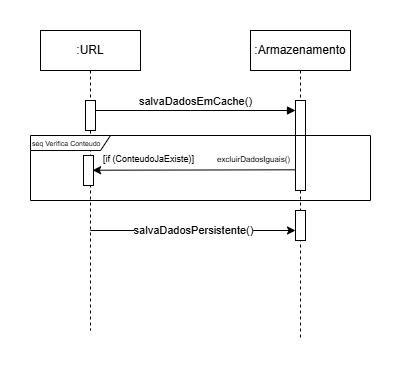

The diagram above was exported from draw.io. Its source (the exported page's mxGraphModel, read from the mxfile embedded in the PNG):
<mxGraphModel dx="719" dy="392" grid="1" gridSize="10" guides="1" tooltips="1" connect="1" arrows="1" fold="1" page="1" pageScale="1" pageWidth="850" pageHeight="1100" math="0" shadow="0">
  <root>
    <mxCell id="x0-jYKKlK2GUBISb0ILB-0" />
    <mxCell id="x0-jYKKlK2GUBISb0ILB-1" parent="x0-jYKKlK2GUBISb0ILB-0" />
    <mxCell id="0IC6OIuui9MZ7_0f0m5y-5" value="salvaDadosPersistente()" style="edgeStyle=elbowEdgeStyle;rounded=0;orthogonalLoop=1;jettySize=auto;html=1;elbow=vertical;curved=0;" edge="1" parent="x0-jYKKlK2GUBISb0ILB-1" source="x0-jYKKlK2GUBISb0ILB-2" target="0IC6OIuui9MZ7_0f0m5y-4">
      <mxGeometry relative="1" as="geometry">
        <mxPoint x="280" y="240" as="targetPoint" />
        <Array as="points">
          <mxPoint x="170" y="240" />
        </Array>
      </mxGeometry>
    </mxCell>
    <mxCell id="x0-jYKKlK2GUBISb0ILB-2" value=":URL" style="shape=umlLifeline;perimeter=lifelinePerimeter;whiteSpace=wrap;html=1;container=0;dropTarget=0;collapsible=0;recursiveResize=0;outlineConnect=0;portConstraint=eastwest;newEdgeStyle={&quot;edgeStyle&quot;:&quot;elbowEdgeStyle&quot;,&quot;elbow&quot;:&quot;vertical&quot;,&quot;curved&quot;:0,&quot;rounded&quot;:0};" vertex="1" parent="x0-jYKKlK2GUBISb0ILB-1">
      <mxGeometry x="30" y="40" width="100" height="300" as="geometry" />
    </mxCell>
    <mxCell id="x0-jYKKlK2GUBISb0ILB-8" value="" style="html=1;points=[];perimeter=orthogonalPerimeter;outlineConnect=0;targetShapes=umlLifeline;portConstraint=eastwest;newEdgeStyle={&quot;edgeStyle&quot;:&quot;elbowEdgeStyle&quot;,&quot;elbow&quot;:&quot;vertical&quot;,&quot;curved&quot;:0,&quot;rounded&quot;:0};" vertex="1" parent="x0-jYKKlK2GUBISb0ILB-2">
      <mxGeometry x="45" y="70" width="10" height="30" as="geometry" />
    </mxCell>
    <mxCell id="x0-jYKKlK2GUBISb0ILB-3" value=":Armazenamento" style="shape=umlLifeline;perimeter=lifelinePerimeter;whiteSpace=wrap;html=1;container=0;dropTarget=0;collapsible=0;recursiveResize=0;outlineConnect=0;portConstraint=eastwest;newEdgeStyle={&quot;edgeStyle&quot;:&quot;elbowEdgeStyle&quot;,&quot;elbow&quot;:&quot;vertical&quot;,&quot;curved&quot;:0,&quot;rounded&quot;:0};" vertex="1" parent="x0-jYKKlK2GUBISb0ILB-1">
      <mxGeometry x="240" y="40" width="100" height="310" as="geometry" />
    </mxCell>
    <mxCell id="x0-jYKKlK2GUBISb0ILB-4" value="" style="html=1;points=[];perimeter=orthogonalPerimeter;outlineConnect=0;targetShapes=umlLifeline;portConstraint=eastwest;newEdgeStyle={&quot;edgeStyle&quot;:&quot;elbowEdgeStyle&quot;,&quot;elbow&quot;:&quot;vertical&quot;,&quot;curved&quot;:0,&quot;rounded&quot;:0};" vertex="1" parent="x0-jYKKlK2GUBISb0ILB-3">
      <mxGeometry x="45" y="70" width="10" height="90" as="geometry" />
    </mxCell>
    <mxCell id="0IC6OIuui9MZ7_0f0m5y-4" value="" style="html=1;points=[];perimeter=orthogonalPerimeter;outlineConnect=0;targetShapes=umlLifeline;portConstraint=eastwest;newEdgeStyle={&quot;edgeStyle&quot;:&quot;elbowEdgeStyle&quot;,&quot;elbow&quot;:&quot;vertical&quot;,&quot;curved&quot;:0,&quot;rounded&quot;:0};" vertex="1" parent="x0-jYKKlK2GUBISb0ILB-3">
      <mxGeometry x="45" y="180" width="10" height="30" as="geometry" />
    </mxCell>
    <mxCell id="x0-jYKKlK2GUBISb0ILB-6" value="salvaDadosEmCache()" style="html=1;verticalAlign=bottom;endArrow=block;edgeStyle=elbowEdgeStyle;elbow=vertical;curved=0;rounded=0;" edge="1" parent="x0-jYKKlK2GUBISb0ILB-1" target="x0-jYKKlK2GUBISb0ILB-4">
      <mxGeometry relative="1" as="geometry">
        <mxPoint x="85" y="120" as="sourcePoint" />
        <Array as="points">
          <mxPoint x="180" y="120" />
        </Array>
        <mxPoint as="offset" />
      </mxGeometry>
    </mxCell>
    <mxCell id="x0-jYKKlK2GUBISb0ILB-11" value="&lt;font style=&quot;font-size: 9px;&quot;&gt;[if (ConteudoJaExiste)]&lt;/font&gt;" style="text;html=1;align=center;verticalAlign=middle;resizable=0;points=[];autosize=1;strokeColor=none;fillColor=none;" vertex="1" parent="x0-jYKKlK2GUBISb0ILB-1">
      <mxGeometry x="83" y="153" width="110" height="30" as="geometry" />
    </mxCell>
    <mxCell id="x0-jYKKlK2GUBISb0ILB-17" value="&lt;div align=&quot;left&quot;&gt;&lt;font style=&quot;font-size: 7px;&quot;&gt;seq Verifica Conteudo&lt;/font&gt;&lt;/div&gt;" style="shape=umlFrame;whiteSpace=wrap;html=1;pointerEvents=0;width=80;height=15;align=left;" vertex="1" parent="x0-jYKKlK2GUBISb0ILB-1">
      <mxGeometry x="20" y="145" width="340" height="65" as="geometry" />
    </mxCell>
    <mxCell id="FjsLC0Cn5HsWAPOGy1W2-0" value="" style="html=1;points=[];perimeter=orthogonalPerimeter;outlineConnect=0;targetShapes=umlLifeline;portConstraint=eastwest;newEdgeStyle={&quot;edgeStyle&quot;:&quot;elbowEdgeStyle&quot;,&quot;elbow&quot;:&quot;vertical&quot;,&quot;curved&quot;:0,&quot;rounded&quot;:0};" vertex="1" parent="x0-jYKKlK2GUBISb0ILB-1">
      <mxGeometry x="73" y="165" width="10" height="30" as="geometry" />
    </mxCell>
    <mxCell id="0IC6OIuui9MZ7_0f0m5y-1" style="edgeStyle=elbowEdgeStyle;rounded=0;orthogonalLoop=1;jettySize=auto;html=1;elbow=vertical;curved=0;entryX=-0.008;entryY=0.885;entryDx=0;entryDy=0;entryPerimeter=0;" edge="1" parent="x0-jYKKlK2GUBISb0ILB-1" target="x0-jYKKlK2GUBISb0ILB-11">
      <mxGeometry relative="1" as="geometry">
        <mxPoint x="285" y="179.3065517241379" as="sourcePoint" />
        <mxPoint x="79.81034482758616" y="179.3065517241379" as="targetPoint" />
      </mxGeometry>
    </mxCell>
    <mxCell id="0IC6OIuui9MZ7_0f0m5y-2" value="&lt;font style=&quot;font-size: 8px;&quot;&gt;excluirDadosIguais()&lt;/font&gt;" style="text;html=1;align=center;verticalAlign=middle;resizable=0;points=[];autosize=1;strokeColor=none;fillColor=none;" vertex="1" parent="x0-jYKKlK2GUBISb0ILB-1">
      <mxGeometry x="193" y="153" width="100" height="30" as="geometry" />
    </mxCell>
  </root>
</mxGraphModel>